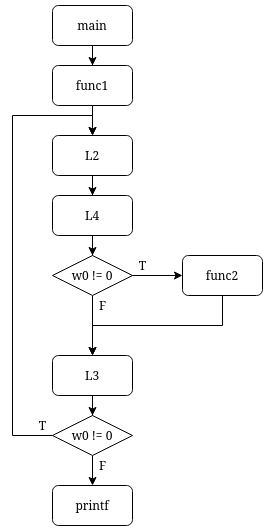

The diagram above was exported from draw.io. Its source (the exported page's mxGraphModel, read from the mxfile embedded in the PNG):
<mxGraphModel dx="868" dy="449" grid="1" gridSize="10" guides="1" tooltips="1" connect="1" arrows="1" fold="1" page="1" pageScale="1" pageWidth="850" pageHeight="1100" math="0" shadow="0">
  <root>
    <mxCell id="0" />
    <mxCell id="1" parent="0" />
    <mxCell id="nyrNiLaobhwWIVoJOnZk-18" style="edgeStyle=orthogonalEdgeStyle;rounded=0;orthogonalLoop=1;jettySize=auto;html=1;exitX=0.5;exitY=1;exitDx=0;exitDy=0;" edge="1" parent="1" source="nyrNiLaobhwWIVoJOnZk-1" target="nyrNiLaobhwWIVoJOnZk-2">
      <mxGeometry relative="1" as="geometry" />
    </mxCell>
    <mxCell id="nyrNiLaobhwWIVoJOnZk-1" value="func1" style="rounded=1;whiteSpace=wrap;html=1;" vertex="1" parent="1">
      <mxGeometry x="360" y="130" width="80" height="40" as="geometry" />
    </mxCell>
    <mxCell id="nyrNiLaobhwWIVoJOnZk-19" style="edgeStyle=orthogonalEdgeStyle;rounded=0;orthogonalLoop=1;jettySize=auto;html=1;exitX=0.5;exitY=1;exitDx=0;exitDy=0;" edge="1" parent="1" source="nyrNiLaobhwWIVoJOnZk-2" target="nyrNiLaobhwWIVoJOnZk-3">
      <mxGeometry relative="1" as="geometry" />
    </mxCell>
    <mxCell id="nyrNiLaobhwWIVoJOnZk-2" value="&lt;div&gt;L2&lt;/div&gt;" style="rounded=1;whiteSpace=wrap;html=1;" vertex="1" parent="1">
      <mxGeometry x="360" y="200" width="80" height="40" as="geometry" />
    </mxCell>
    <mxCell id="nyrNiLaobhwWIVoJOnZk-15" style="edgeStyle=orthogonalEdgeStyle;rounded=0;orthogonalLoop=1;jettySize=auto;html=1;exitX=0.5;exitY=1;exitDx=0;exitDy=0;" edge="1" parent="1" source="nyrNiLaobhwWIVoJOnZk-3" target="nyrNiLaobhwWIVoJOnZk-11">
      <mxGeometry relative="1" as="geometry" />
    </mxCell>
    <mxCell id="nyrNiLaobhwWIVoJOnZk-3" value="&lt;div&gt;L4&lt;/div&gt;" style="rounded=1;whiteSpace=wrap;html=1;" vertex="1" parent="1">
      <mxGeometry x="360" y="260" width="80" height="40" as="geometry" />
    </mxCell>
    <mxCell id="nyrNiLaobhwWIVoJOnZk-12" style="edgeStyle=orthogonalEdgeStyle;rounded=0;orthogonalLoop=1;jettySize=auto;html=1;exitX=0.5;exitY=1;exitDx=0;exitDy=0;entryX=0.5;entryY=0;entryDx=0;entryDy=0;" edge="1" parent="1" source="nyrNiLaobhwWIVoJOnZk-4" target="nyrNiLaobhwWIVoJOnZk-5">
      <mxGeometry relative="1" as="geometry" />
    </mxCell>
    <mxCell id="nyrNiLaobhwWIVoJOnZk-4" value="func2" style="rounded=1;whiteSpace=wrap;html=1;" vertex="1" parent="1">
      <mxGeometry x="490" y="320" width="80" height="40" as="geometry" />
    </mxCell>
    <mxCell id="nyrNiLaobhwWIVoJOnZk-17" style="edgeStyle=orthogonalEdgeStyle;rounded=0;orthogonalLoop=1;jettySize=auto;html=1;exitX=0.5;exitY=1;exitDx=0;exitDy=0;" edge="1" parent="1" source="nyrNiLaobhwWIVoJOnZk-5" target="nyrNiLaobhwWIVoJOnZk-16">
      <mxGeometry relative="1" as="geometry" />
    </mxCell>
    <mxCell id="nyrNiLaobhwWIVoJOnZk-5" value="&lt;div&gt;L3&lt;/div&gt;" style="rounded=1;whiteSpace=wrap;html=1;" vertex="1" parent="1">
      <mxGeometry x="360" y="420" width="80" height="40" as="geometry" />
    </mxCell>
    <mxCell id="nyrNiLaobhwWIVoJOnZk-13" style="edgeStyle=orthogonalEdgeStyle;rounded=0;orthogonalLoop=1;jettySize=auto;html=1;exitX=1;exitY=0.5;exitDx=0;exitDy=0;" edge="1" parent="1" source="nyrNiLaobhwWIVoJOnZk-11" target="nyrNiLaobhwWIVoJOnZk-4">
      <mxGeometry relative="1" as="geometry" />
    </mxCell>
    <mxCell id="nyrNiLaobhwWIVoJOnZk-14" style="edgeStyle=orthogonalEdgeStyle;rounded=0;orthogonalLoop=1;jettySize=auto;html=1;exitX=0.5;exitY=1;exitDx=0;exitDy=0;" edge="1" parent="1" source="nyrNiLaobhwWIVoJOnZk-11" target="nyrNiLaobhwWIVoJOnZk-5">
      <mxGeometry relative="1" as="geometry" />
    </mxCell>
    <mxCell id="nyrNiLaobhwWIVoJOnZk-11" value="&lt;div&gt;w0 != 0&lt;/div&gt;" style="rhombus;whiteSpace=wrap;html=1;" vertex="1" parent="1">
      <mxGeometry x="360" y="320" width="80" height="40" as="geometry" />
    </mxCell>
    <mxCell id="nyrNiLaobhwWIVoJOnZk-20" style="edgeStyle=orthogonalEdgeStyle;rounded=0;orthogonalLoop=1;jettySize=auto;html=1;exitX=0;exitY=0.5;exitDx=0;exitDy=0;" edge="1" parent="1" source="nyrNiLaobhwWIVoJOnZk-16" target="nyrNiLaobhwWIVoJOnZk-2">
      <mxGeometry relative="1" as="geometry">
        <mxPoint x="400" y="120" as="targetPoint" />
        <Array as="points">
          <mxPoint x="320" y="500" />
          <mxPoint x="320" y="180" />
          <mxPoint x="400" y="180" />
        </Array>
      </mxGeometry>
    </mxCell>
    <mxCell id="nyrNiLaobhwWIVoJOnZk-21" style="edgeStyle=orthogonalEdgeStyle;rounded=0;orthogonalLoop=1;jettySize=auto;html=1;exitX=0.5;exitY=1;exitDx=0;exitDy=0;" edge="1" parent="1" source="nyrNiLaobhwWIVoJOnZk-16" target="nyrNiLaobhwWIVoJOnZk-22">
      <mxGeometry relative="1" as="geometry">
        <mxPoint x="400" y="560" as="targetPoint" />
      </mxGeometry>
    </mxCell>
    <mxCell id="nyrNiLaobhwWIVoJOnZk-16" value="&lt;div&gt;w0 != 0&lt;/div&gt;" style="rhombus;whiteSpace=wrap;html=1;" vertex="1" parent="1">
      <mxGeometry x="360" y="480" width="80" height="40" as="geometry" />
    </mxCell>
    <mxCell id="nyrNiLaobhwWIVoJOnZk-22" value="printf" style="rounded=1;whiteSpace=wrap;html=1;" vertex="1" parent="1">
      <mxGeometry x="360" y="550" width="80" height="40" as="geometry" />
    </mxCell>
    <mxCell id="nyrNiLaobhwWIVoJOnZk-24" style="edgeStyle=orthogonalEdgeStyle;rounded=0;orthogonalLoop=1;jettySize=auto;html=1;exitX=0.5;exitY=1;exitDx=0;exitDy=0;" edge="1" parent="1" source="nyrNiLaobhwWIVoJOnZk-23" target="nyrNiLaobhwWIVoJOnZk-1">
      <mxGeometry relative="1" as="geometry" />
    </mxCell>
    <mxCell id="nyrNiLaobhwWIVoJOnZk-23" value="main" style="rounded=1;whiteSpace=wrap;html=1;" vertex="1" parent="1">
      <mxGeometry x="360" y="70" width="80" height="40" as="geometry" />
    </mxCell>
    <mxCell id="nyrNiLaobhwWIVoJOnZk-25" value="&lt;div&gt;F&lt;/div&gt;" style="text;html=1;align=center;verticalAlign=middle;resizable=0;points=[];autosize=1;strokeColor=none;" vertex="1" parent="1">
      <mxGeometry x="400" y="520" width="20" height="20" as="geometry" />
    </mxCell>
    <mxCell id="nyrNiLaobhwWIVoJOnZk-26" value="T" style="text;html=1;align=center;verticalAlign=middle;resizable=0;points=[];autosize=1;strokeColor=none;" vertex="1" parent="1">
      <mxGeometry x="340" y="480" width="20" height="20" as="geometry" />
    </mxCell>
    <mxCell id="nyrNiLaobhwWIVoJOnZk-28" value="&lt;div&gt;F&lt;/div&gt;" style="text;html=1;align=center;verticalAlign=middle;resizable=0;points=[];autosize=1;strokeColor=none;" vertex="1" parent="1">
      <mxGeometry x="400" y="360" width="20" height="20" as="geometry" />
    </mxCell>
    <mxCell id="nyrNiLaobhwWIVoJOnZk-30" value="T" style="text;html=1;align=center;verticalAlign=middle;resizable=0;points=[];autosize=1;strokeColor=none;" vertex="1" parent="1">
      <mxGeometry x="440" y="320" width="20" height="20" as="geometry" />
    </mxCell>
  </root>
</mxGraphModel>